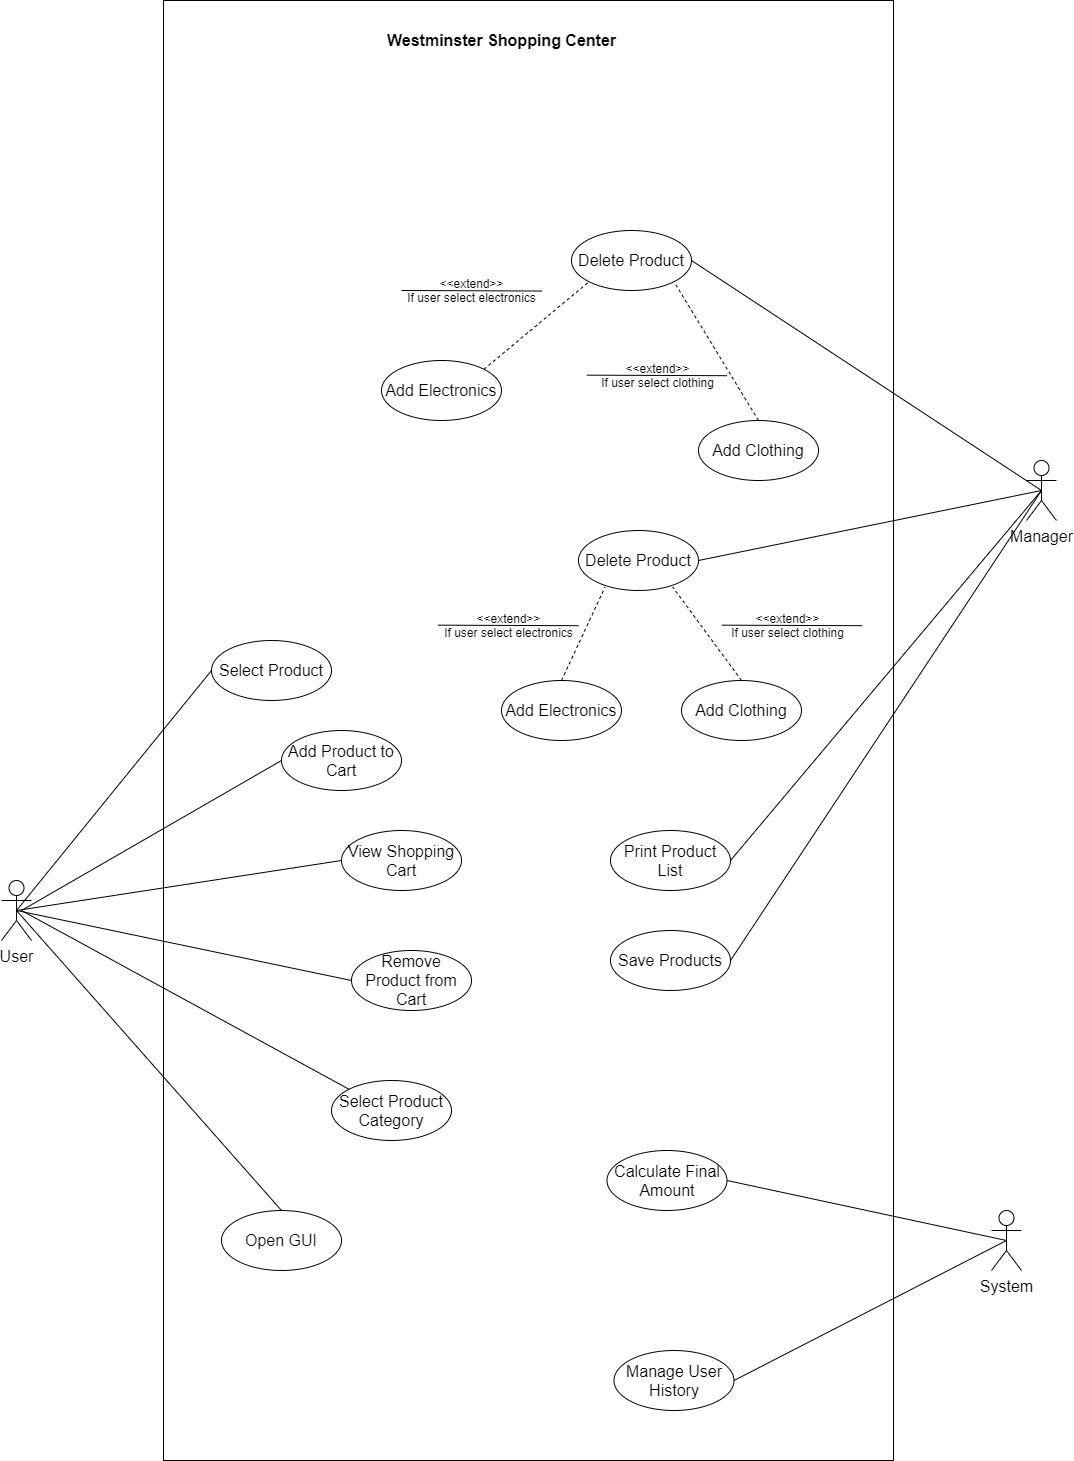

The diagram above was exported from draw.io. Its source (the exported page's mxGraphModel, read from the mxfile embedded in the PNG):
<mxGraphModel dx="3413" dy="1947" grid="1" gridSize="10" guides="1" tooltips="1" connect="1" arrows="1" fold="1" page="1" pageScale="1" pageWidth="1654" pageHeight="1169" math="0" shadow="0">
  <root>
    <mxCell id="0" />
    <mxCell id="1" parent="0" />
    <mxCell id="6kfIl3GFPuUBC-H7Oef9-2" value="User" style="shape=umlActor;verticalLabelPosition=bottom;verticalAlign=top;html=1;outlineConnect=0;fontSize=16;" parent="1" vertex="1">
      <mxGeometry x="300" y="1290" width="30" height="60" as="geometry" />
    </mxCell>
    <mxCell id="6kfIl3GFPuUBC-H7Oef9-3" value="System" style="shape=umlActor;verticalLabelPosition=bottom;verticalAlign=top;html=1;outlineConnect=0;fontSize=16;" parent="1" vertex="1">
      <mxGeometry x="1290" y="1620" width="30" height="60" as="geometry" />
    </mxCell>
    <mxCell id="6kfIl3GFPuUBC-H7Oef9-4" value="Manager" style="shape=umlActor;verticalLabelPosition=bottom;verticalAlign=top;html=1;outlineConnect=0;fontSize=16;" parent="1" vertex="1">
      <mxGeometry x="1325" y="870" width="30" height="60" as="geometry" />
    </mxCell>
    <mxCell id="6kfIl3GFPuUBC-H7Oef9-7" value="" style="endArrow=none;html=1;exitX=1;exitY=0.5;exitDx=0;exitDy=0;" parent="1" source="9W_gxIreFzAXbIrYzq9E-1" edge="1">
      <mxGeometry width="50" height="50" relative="1" as="geometry">
        <mxPoint x="1050" y="690" as="sourcePoint" />
        <mxPoint x="1340" y="900" as="targetPoint" />
      </mxGeometry>
    </mxCell>
    <mxCell id="6kfIl3GFPuUBC-H7Oef9-12" value="&lt;font style=&quot;font-size: 16px&quot;&gt;Delete Product&lt;/font&gt;" style="ellipse;whiteSpace=wrap;html=1;" parent="1" vertex="1">
      <mxGeometry x="877" y="940" width="120" height="60" as="geometry" />
    </mxCell>
    <mxCell id="6kfIl3GFPuUBC-H7Oef9-13" value="" style="endArrow=none;html=1;exitX=1;exitY=0.5;exitDx=0;exitDy=0;entryX=0.5;entryY=0.5;entryDx=0;entryDy=0;entryPerimeter=0;" parent="1" source="6kfIl3GFPuUBC-H7Oef9-12" target="6kfIl3GFPuUBC-H7Oef9-4" edge="1">
      <mxGeometry width="50" height="50" relative="1" as="geometry">
        <mxPoint x="1059.9999999999932" y="700" as="sourcePoint" />
        <mxPoint x="1320" y="900" as="targetPoint" />
      </mxGeometry>
    </mxCell>
    <mxCell id="6kfIl3GFPuUBC-H7Oef9-14" value="&lt;font style=&quot;font-size: 16px&quot;&gt;Add Electronics&lt;/font&gt;" style="ellipse;whiteSpace=wrap;html=1;" parent="1" vertex="1">
      <mxGeometry x="800" y="1090" width="120" height="60" as="geometry" />
    </mxCell>
    <mxCell id="6kfIl3GFPuUBC-H7Oef9-15" value="&lt;font style=&quot;font-size: 16px&quot;&gt;Add Clothing&lt;/font&gt;" style="ellipse;whiteSpace=wrap;html=1;" parent="1" vertex="1">
      <mxGeometry x="980" y="1090" width="120" height="60" as="geometry" />
    </mxCell>
    <mxCell id="6kfIl3GFPuUBC-H7Oef9-17" value="" style="endArrow=none;html=1;entryX=0.221;entryY=0.944;entryDx=0;entryDy=0;entryPerimeter=0;exitX=0.5;exitY=0;exitDx=0;exitDy=0;dashed=1;" parent="1" source="6kfIl3GFPuUBC-H7Oef9-14" target="6kfIl3GFPuUBC-H7Oef9-12" edge="1">
      <mxGeometry width="50" height="50" relative="1" as="geometry">
        <mxPoint x="1029.9999999999932" y="790" as="sourcePoint" />
        <mxPoint x="1312.5" y="976" as="targetPoint" />
      </mxGeometry>
    </mxCell>
    <mxCell id="6kfIl3GFPuUBC-H7Oef9-18" value="" style="endArrow=none;html=1;entryX=0.786;entryY=0.945;entryDx=0;entryDy=0;entryPerimeter=0;exitX=0.5;exitY=0;exitDx=0;exitDy=0;dashed=1;" parent="1" source="6kfIl3GFPuUBC-H7Oef9-15" target="6kfIl3GFPuUBC-H7Oef9-12" edge="1">
      <mxGeometry width="50" height="50" relative="1" as="geometry">
        <mxPoint x="880" y="1125" as="sourcePoint" />
        <mxPoint x="958.96" y="1041.32" as="targetPoint" />
      </mxGeometry>
    </mxCell>
    <mxCell id="6kfIl3GFPuUBC-H7Oef9-19" value="&lt;font style=&quot;font-size: 16px&quot;&gt;Print Product List&lt;/font&gt;" style="ellipse;whiteSpace=wrap;html=1;" parent="1" vertex="1">
      <mxGeometry x="909" y="1240" width="120" height="60" as="geometry" />
    </mxCell>
    <mxCell id="6kfIl3GFPuUBC-H7Oef9-20" value="" style="endArrow=none;html=1;exitX=1;exitY=0.5;exitDx=0;exitDy=0;" parent="1" source="6kfIl3GFPuUBC-H7Oef9-19" edge="1">
      <mxGeometry width="50" height="50" relative="1" as="geometry">
        <mxPoint x="1059.9999999999932" y="900" as="sourcePoint" />
        <mxPoint x="1340" y="900" as="targetPoint" />
      </mxGeometry>
    </mxCell>
    <mxCell id="6kfIl3GFPuUBC-H7Oef9-21" value="&lt;font style=&quot;font-size: 16px&quot;&gt;Save Products&lt;/font&gt;" style="ellipse;whiteSpace=wrap;html=1;" parent="1" vertex="1">
      <mxGeometry x="909" y="1340" width="120" height="60" as="geometry" />
    </mxCell>
    <mxCell id="6kfIl3GFPuUBC-H7Oef9-22" value="" style="endArrow=none;html=1;exitX=1;exitY=0.5;exitDx=0;exitDy=0;" parent="1" source="6kfIl3GFPuUBC-H7Oef9-21" edge="1">
      <mxGeometry width="50" height="50" relative="1" as="geometry">
        <mxPoint x="1047.0000000000068" y="1190" as="sourcePoint" />
        <mxPoint x="1340" y="900" as="targetPoint" />
      </mxGeometry>
    </mxCell>
    <mxCell id="6kfIl3GFPuUBC-H7Oef9-25" value="&lt;font style=&quot;font-size: 16px&quot;&gt;Calculate Final Amount&lt;/font&gt;" style="ellipse;whiteSpace=wrap;html=1;" parent="1" vertex="1">
      <mxGeometry x="905.5" y="1560" width="120" height="60" as="geometry" />
    </mxCell>
    <mxCell id="6kfIl3GFPuUBC-H7Oef9-26" value="&lt;font style=&quot;font-size: 16px&quot;&gt;Manage User History&lt;/font&gt;" style="ellipse;whiteSpace=wrap;html=1;" parent="1" vertex="1">
      <mxGeometry x="912.5" y="1760" width="120" height="60" as="geometry" />
    </mxCell>
    <mxCell id="6kfIl3GFPuUBC-H7Oef9-28" value="" style="endArrow=none;html=1;exitX=1;exitY=0.5;exitDx=0;exitDy=0;entryX=0.5;entryY=0.5;entryDx=0;entryDy=0;entryPerimeter=0;" parent="1" source="6kfIl3GFPuUBC-H7Oef9-25" target="6kfIl3GFPuUBC-H7Oef9-3" edge="1">
      <mxGeometry width="50" height="50" relative="1" as="geometry">
        <mxPoint x="1050" y="1363" as="sourcePoint" />
        <mxPoint x="1340" y="920" as="targetPoint" />
      </mxGeometry>
    </mxCell>
    <mxCell id="6kfIl3GFPuUBC-H7Oef9-29" value="" style="endArrow=none;html=1;exitX=1;exitY=0.5;exitDx=0;exitDy=0;entryX=0.5;entryY=0.5;entryDx=0;entryDy=0;entryPerimeter=0;" parent="1" source="6kfIl3GFPuUBC-H7Oef9-26" target="6kfIl3GFPuUBC-H7Oef9-3" edge="1">
      <mxGeometry width="50" height="50" relative="1" as="geometry">
        <mxPoint x="1040" y="1580" as="sourcePoint" />
        <mxPoint x="1307.5" y="1636" as="targetPoint" />
      </mxGeometry>
    </mxCell>
    <mxCell id="6kfIl3GFPuUBC-H7Oef9-49" value="&lt;font style=&quot;font-size: 16px&quot;&gt;Select Product&lt;/font&gt;" style="ellipse;whiteSpace=wrap;html=1;" parent="1" vertex="1">
      <mxGeometry x="510" y="1050" width="120" height="60" as="geometry" />
    </mxCell>
    <mxCell id="6kfIl3GFPuUBC-H7Oef9-50" value="&lt;font style=&quot;font-size: 16px&quot;&gt;Add Product to Cart&lt;/font&gt;" style="ellipse;whiteSpace=wrap;html=1;" parent="1" vertex="1">
      <mxGeometry x="580" y="1140" width="120" height="60" as="geometry" />
    </mxCell>
    <mxCell id="6kfIl3GFPuUBC-H7Oef9-51" value="&lt;font style=&quot;font-size: 16px&quot;&gt;View Shopping Cart&lt;/font&gt;" style="ellipse;whiteSpace=wrap;html=1;" parent="1" vertex="1">
      <mxGeometry x="640" y="1240" width="120" height="60" as="geometry" />
    </mxCell>
    <mxCell id="6kfIl3GFPuUBC-H7Oef9-52" value="&lt;font style=&quot;font-size: 16px&quot;&gt;Remove Product from Cart&lt;/font&gt;" style="ellipse;whiteSpace=wrap;html=1;" parent="1" vertex="1">
      <mxGeometry x="650" y="1360" width="120" height="60" as="geometry" />
    </mxCell>
    <mxCell id="6kfIl3GFPuUBC-H7Oef9-53" value="" style="endArrow=none;html=1;exitX=0.5;exitY=0.5;exitDx=0;exitDy=0;entryX=0;entryY=0.5;entryDx=0;entryDy=0;exitPerimeter=0;" parent="1" source="6kfIl3GFPuUBC-H7Oef9-2" target="6kfIl3GFPuUBC-H7Oef9-49" edge="1">
      <mxGeometry width="50" height="50" relative="1" as="geometry">
        <mxPoint x="1035.5" y="1600" as="sourcePoint" />
        <mxPoint x="1315" y="1660" as="targetPoint" />
      </mxGeometry>
    </mxCell>
    <mxCell id="6kfIl3GFPuUBC-H7Oef9-54" value="" style="endArrow=none;html=1;entryX=0;entryY=0.5;entryDx=0;entryDy=0;" parent="1" target="6kfIl3GFPuUBC-H7Oef9-50" edge="1">
      <mxGeometry width="50" height="50" relative="1" as="geometry">
        <mxPoint x="320" y="1320" as="sourcePoint" />
        <mxPoint x="510" y="1200" as="targetPoint" />
      </mxGeometry>
    </mxCell>
    <mxCell id="6kfIl3GFPuUBC-H7Oef9-55" value="" style="endArrow=none;html=1;entryX=0;entryY=0.5;entryDx=0;entryDy=0;exitX=0.5;exitY=0.5;exitDx=0;exitDy=0;exitPerimeter=0;" parent="1" source="6kfIl3GFPuUBC-H7Oef9-2" target="6kfIl3GFPuUBC-H7Oef9-51" edge="1">
      <mxGeometry width="50" height="50" relative="1" as="geometry">
        <mxPoint x="330" y="1330" as="sourcePoint" />
        <mxPoint x="510" y="1310" as="targetPoint" />
      </mxGeometry>
    </mxCell>
    <mxCell id="6kfIl3GFPuUBC-H7Oef9-56" value="" style="endArrow=none;html=1;entryX=0;entryY=0.5;entryDx=0;entryDy=0;exitX=0.5;exitY=0.5;exitDx=0;exitDy=0;exitPerimeter=0;" parent="1" source="6kfIl3GFPuUBC-H7Oef9-2" target="6kfIl3GFPuUBC-H7Oef9-52" edge="1">
      <mxGeometry width="50" height="50" relative="1" as="geometry">
        <mxPoint x="325" y="1330" as="sourcePoint" />
        <mxPoint x="510" y="1460" as="targetPoint" />
      </mxGeometry>
    </mxCell>
    <mxCell id="6kfIl3GFPuUBC-H7Oef9-58" value="" style="rounded=0;whiteSpace=wrap;html=1;fillColor=none;fontSize=16;" parent="1" vertex="1">
      <mxGeometry x="462" y="410" width="730" height="1460" as="geometry" />
    </mxCell>
    <mxCell id="6kfIl3GFPuUBC-H7Oef9-69" value="&amp;lt;&amp;lt;extend&amp;gt;&amp;gt;&lt;br&gt;If user select electronics" style="text;html=1;align=center;verticalAlign=middle;resizable=0;points=[];autosize=1;fontSize=12;" parent="1" vertex="1">
      <mxGeometry x="700" y="685" width="140" height="30" as="geometry" />
    </mxCell>
    <mxCell id="6kfIl3GFPuUBC-H7Oef9-71" value="&lt;font style=&quot;font-size: 16px&quot;&gt;&lt;b&gt;Westminster Shopping Center&lt;/b&gt;&lt;/font&gt;" style="text;html=1;align=center;verticalAlign=middle;resizable=0;points=[];autosize=1;fontSize=12;" parent="1" vertex="1">
      <mxGeometry x="680" y="440" width="240" height="20" as="geometry" />
    </mxCell>
    <mxCell id="6kfIl3GFPuUBC-H7Oef9-72" value="&lt;font style=&quot;font-size: 16px&quot;&gt;Select Product Category&lt;/font&gt;" style="ellipse;whiteSpace=wrap;html=1;" parent="1" vertex="1">
      <mxGeometry x="630" y="1490" width="120" height="60" as="geometry" />
    </mxCell>
    <mxCell id="6kfIl3GFPuUBC-H7Oef9-73" value="&lt;font style=&quot;font-size: 16px&quot;&gt;Open GUI&lt;/font&gt;" style="ellipse;whiteSpace=wrap;html=1;" parent="1" vertex="1">
      <mxGeometry x="520" y="1620" width="120" height="60" as="geometry" />
    </mxCell>
    <mxCell id="6kfIl3GFPuUBC-H7Oef9-74" value="" style="endArrow=none;html=1;entryX=0;entryY=0;entryDx=0;entryDy=0;" parent="1" target="6kfIl3GFPuUBC-H7Oef9-72" edge="1">
      <mxGeometry width="50" height="50" relative="1" as="geometry">
        <mxPoint x="320" y="1320" as="sourcePoint" />
        <mxPoint x="659.9999999999791" y="1400" as="targetPoint" />
      </mxGeometry>
    </mxCell>
    <mxCell id="6kfIl3GFPuUBC-H7Oef9-75" value="" style="endArrow=none;html=1;entryX=0.5;entryY=0;entryDx=0;entryDy=0;exitX=0.5;exitY=0.5;exitDx=0;exitDy=0;exitPerimeter=0;" parent="1" source="6kfIl3GFPuUBC-H7Oef9-2" target="6kfIl3GFPuUBC-H7Oef9-73" edge="1">
      <mxGeometry width="50" height="50" relative="1" as="geometry">
        <mxPoint x="329.99999999999955" y="1330" as="sourcePoint" />
        <mxPoint x="627.5735931287768" y="1511.7867965643886" as="targetPoint" />
      </mxGeometry>
    </mxCell>
    <mxCell id="9W_gxIreFzAXbIrYzq9E-1" value="&lt;font style=&quot;font-size: 16px&quot;&gt;Delete Product&lt;/font&gt;" style="ellipse;whiteSpace=wrap;html=1;" vertex="1" parent="1">
      <mxGeometry x="870" y="640" width="120" height="60" as="geometry" />
    </mxCell>
    <mxCell id="9W_gxIreFzAXbIrYzq9E-2" value="&lt;font style=&quot;font-size: 16px&quot;&gt;Add Electronics&lt;/font&gt;" style="ellipse;whiteSpace=wrap;html=1;" vertex="1" parent="1">
      <mxGeometry x="680" y="770" width="120" height="60" as="geometry" />
    </mxCell>
    <mxCell id="9W_gxIreFzAXbIrYzq9E-3" value="&lt;font style=&quot;font-size: 16px&quot;&gt;Add Clothing&lt;/font&gt;" style="ellipse;whiteSpace=wrap;html=1;" vertex="1" parent="1">
      <mxGeometry x="997" y="830" width="120" height="60" as="geometry" />
    </mxCell>
    <mxCell id="9W_gxIreFzAXbIrYzq9E-4" value="" style="endArrow=none;html=1;entryX=0;entryY=1;entryDx=0;entryDy=0;exitX=1;exitY=0;exitDx=0;exitDy=0;dashed=1;" edge="1" parent="1" source="9W_gxIreFzAXbIrYzq9E-2" target="9W_gxIreFzAXbIrYzq9E-1">
      <mxGeometry width="50" height="50" relative="1" as="geometry">
        <mxPoint x="880" y="1102" as="sourcePoint" />
        <mxPoint x="926.52" y="1056.64" as="targetPoint" />
      </mxGeometry>
    </mxCell>
    <mxCell id="9W_gxIreFzAXbIrYzq9E-5" value="" style="endArrow=none;html=1;exitX=0.5;exitY=0;exitDx=0;exitDy=0;dashed=1;entryX=1;entryY=1;entryDx=0;entryDy=0;" edge="1" parent="1" source="9W_gxIreFzAXbIrYzq9E-3" target="9W_gxIreFzAXbIrYzq9E-1">
      <mxGeometry width="50" height="50" relative="1" as="geometry">
        <mxPoint x="860" y="752" as="sourcePoint" />
        <mxPoint x="897.5735931288073" y="701.2132034355964" as="targetPoint" />
      </mxGeometry>
    </mxCell>
    <mxCell id="9W_gxIreFzAXbIrYzq9E-6" value="&amp;lt;&amp;lt;extend&amp;gt;&amp;gt;&lt;br&gt;If user select clothing" style="text;html=1;align=center;verticalAlign=middle;resizable=0;points=[];autosize=1;fontSize=12;" vertex="1" parent="1">
      <mxGeometry x="890.5" y="770" width="130" height="30" as="geometry" />
    </mxCell>
    <mxCell id="9W_gxIreFzAXbIrYzq9E-7" value="&amp;lt;&amp;lt;extend&amp;gt;&amp;gt;&lt;br&gt;If user select electronics" style="text;html=1;align=center;verticalAlign=middle;resizable=0;points=[];autosize=1;fontSize=12;" vertex="1" parent="1">
      <mxGeometry x="737" y="1020" width="140" height="30" as="geometry" />
    </mxCell>
    <mxCell id="9W_gxIreFzAXbIrYzq9E-8" value="&amp;lt;&amp;lt;extend&amp;gt;&amp;gt;&lt;br&gt;If user select clothing" style="text;html=1;align=center;verticalAlign=middle;resizable=0;points=[];autosize=1;fontSize=12;" vertex="1" parent="1">
      <mxGeometry x="1020.5" y="1020" width="130" height="30" as="geometry" />
    </mxCell>
    <mxCell id="9W_gxIreFzAXbIrYzq9E-9" value="" style="endArrow=none;html=1;entryX=1.001;entryY=0.518;entryDx=0;entryDy=0;entryPerimeter=0;" edge="1" parent="1" target="6kfIl3GFPuUBC-H7Oef9-69">
      <mxGeometry width="50" height="50" relative="1" as="geometry">
        <mxPoint x="700" y="700" as="sourcePoint" />
        <mxPoint x="850" y="700" as="targetPoint" />
      </mxGeometry>
    </mxCell>
    <mxCell id="9W_gxIreFzAXbIrYzq9E-10" value="" style="endArrow=none;html=1;entryX=1.001;entryY=0.518;entryDx=0;entryDy=0;entryPerimeter=0;" edge="1" parent="1">
      <mxGeometry width="50" height="50" relative="1" as="geometry">
        <mxPoint x="885.36" y="784.66" as="sourcePoint" />
        <mxPoint x="1025.5" y="785.1999999999999" as="targetPoint" />
      </mxGeometry>
    </mxCell>
    <mxCell id="9W_gxIreFzAXbIrYzq9E-11" value="" style="endArrow=none;html=1;entryX=1.001;entryY=0.518;entryDx=0;entryDy=0;entryPerimeter=0;" edge="1" parent="1">
      <mxGeometry width="50" height="50" relative="1" as="geometry">
        <mxPoint x="736.8600000000001" y="1034.6599999999999" as="sourcePoint" />
        <mxPoint x="876.9999999999995" y="1035.1999999999998" as="targetPoint" />
      </mxGeometry>
    </mxCell>
    <mxCell id="9W_gxIreFzAXbIrYzq9E-12" value="" style="endArrow=none;html=1;entryX=1.001;entryY=0.518;entryDx=0;entryDy=0;entryPerimeter=0;" edge="1" parent="1">
      <mxGeometry width="50" height="50" relative="1" as="geometry">
        <mxPoint x="1020.5000000000001" y="1034.6599999999996" as="sourcePoint" />
        <mxPoint x="1160.6399999999999" y="1035.2" as="targetPoint" />
      </mxGeometry>
    </mxCell>
  </root>
</mxGraphModel>